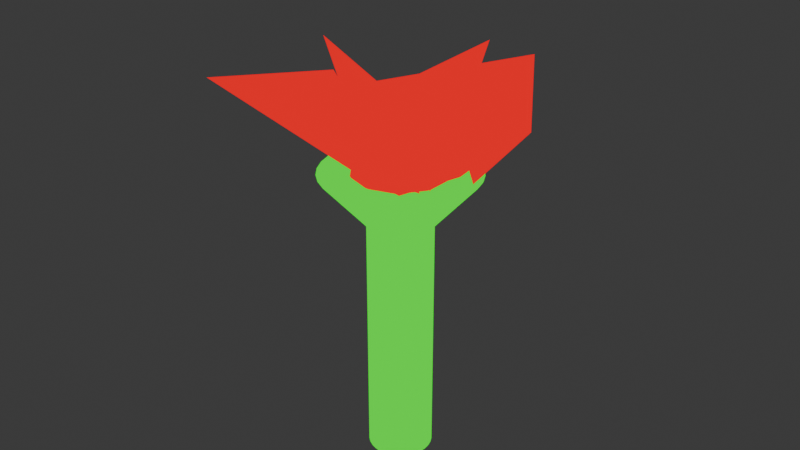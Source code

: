 # Source: rose.blend  (saved by Blender 4.1.23; exported with 4.5.12 LTS)
import bpy
from mathutils import Matrix  # noqa: F401  (used for matrix-valued properties, if any)

bpy.ops.wm.read_factory_settings(use_empty=True)
scene = bpy.context.scene
scene.name = 'Scene'

# ---- collections
col_collection = bpy.data.collections.new('Collection'); scene.collection.children.link(col_collection)

# ---- images (referenced by path relative to the original .blend; pixels are not part of the script)
import os
ASSET_DIR = os.environ.get("B2B_ASSET_DIR", "")  # directory of the original .blend (textures are referenced by path, not embedded)
HERE = os.path.dirname(os.path.abspath(__file__))  # packed textures are extracted next to this script under _unpacked/

def load_image(name, relpath, width, height, colorspace="sRGB"):
    """Load a texture the original file referenced (path relative to the .blend, or extracted next to this script)."""
    p = next((c for c in (os.path.join(HERE, relpath), os.path.join(ASSET_DIR, relpath)) if relpath and os.path.exists(c)), "")
    if p:
        img = bpy.data.images.load(p, check_existing=True)
        img.name = name
    else:  # same state as the original file: an image datablock whose file is absent (Cycles renders it pink)
        img = bpy.data.images.new(name, width, height)
        img.source = "FILE"
        img.filepath = "//" + (relpath or name)
    img.colorspace_settings.name = colorspace
    return img
img_green = load_image('GREEN', 'GREEN.png', 1024, 1024, 'sRGB')
img_red = load_image('RED', 'RED.png', 1024, 1024, 'sRGB')

# ---- materials (node trees are filled in below, after node groups)
mat_material_002 = bpy.data.materials.new('Material.002')
mat_material_001 = bpy.data.materials.new('Material.001')

# ---- material node trees
mat_material_002.use_nodes = True; mat_material_002.node_tree.nodes.clear()
_N = mat_material_002.node_tree.nodes; _L = mat_material_002.node_tree.links
n0 = _N.new('ShaderNodeOutputMaterial'); n0.name = 'Material Output'; n0.location = (300, 300)
n1 = _N.new('ShaderNodeEmission'); n1.name = 'Emission'; n1.location = (10, 300)
n1.inputs[0].default_value = (0.003776, 1.0, 0.0, 1.0)
n2 = _N.new('ShaderNodeTexImage'); n2.name = 'Image Texture'; n2.location = (-196, 165)
n2.image = img_green
_L.new(n1.outputs[0], n0.inputs[0])
n0.is_active_output = True
mat_material_001.use_nodes = True; mat_material_001.node_tree.nodes.clear()
_N = mat_material_001.node_tree.nodes; _L = mat_material_001.node_tree.links
n0 = _N.new('ShaderNodeOutputMaterial'); n0.name = 'Material Output'; n0.location = (289, 271)
n1 = _N.new('ShaderNodeEmission'); n1.name = 'Emission'; n1.location = (33, 240)
n1.inputs[0].default_value = (1.0, 0.0, 0.007805, 1.0)
n2 = _N.new('ShaderNodeTexImage'); n2.name = 'Image Texture'; n2.location = (-283, 193)
n2.image = img_red
_L.new(n1.outputs[0], n0.inputs[0])
n0.is_active_output = True

# ---- world
world_world = bpy.data.worlds.new('World'); scene.world = world_world
world_world.use_nodes = True; world_world.node_tree.nodes.clear()
_N = world_world.node_tree.nodes; _L = world_world.node_tree.links
n0 = _N.new('ShaderNodeOutputWorld'); n0.name = 'World Output'; n0.location = (300, 300)
n1 = _N.new('ShaderNodeBackground'); n1.name = 'Background'; n1.location = (10, 300)
n1.inputs[0].default_value = (0.05088, 0.05088, 0.05088, 1.0)
_L.new(n1.outputs[0], n0.inputs[0])
n0.is_active_output = True
world_world.color = (0.05088, 0.05088, 0.05088)
world_world.use_sun_shadow = False
world_world.sun_shadow_jitter_overblur = 0.0

# ---- meshes
me_cylinder = bpy.data.meshes.new('Cylinder')
me_cylinder.from_pydata([(0.0, 1.0, -1.0), (0.0, 1.0, 1.0), (0.1951, 0.9808, -1.0), (0.1951, 0.9808, 1.0), (0.3827, 0.9239, -1.0), (0.3827, 0.9239, 1.0), (0.5556, 0.8315, -1.0), (0.5556, 0.8315, 1.0), (0.7071, 0.7071, -1.0), (0.7071, 0.7071, 1.0), (0.8315, 0.5556, -1.0), (0.8315, 0.5556, 1.0), (0.9239, 0.3827, -1.0), (0.9239, 0.3827, 1.0), (0.9808, 0.1951, -1.0), (0.9808, 0.1951, 1.0), (1.0, 0.0, -1.0), (1.0, 0.0, 1.0), (0.9808, -0.1951, -1.0), (0.9808, -0.1951, 1.0), (0.9239, -0.3827, -1.0), (0.9239, -0.3827, 1.0), (0.8315, -0.5556, -1.0), (0.8315, -0.5556, 1.0), (0.7071, -0.7071, -1.0), (0.7071, -0.7071, 1.0), (0.5556, -0.8315, -1.0), (0.5556, -0.8315, 1.0), (0.3827, -0.9239, -1.0), (0.3827, -0.9239, 1.0), (0.1951, -0.9808, -1.0), (0.1951, -0.9808, 1.0), (0.0, -1.0, -1.0), (0.0, -1.0, 1.0), (-0.1951, -0.9808, -1.0), (-0.1951, -0.9808, 1.0), (-0.3827, -0.9239, -1.0), (-0.3827, -0.9239, 1.0), (-0.5556, -0.8315, -1.0), (-0.5556, -0.8315, 1.0), (-0.7071, -0.7071, -1.0), (-0.7071, -0.7071, 1.0), (-0.8315, -0.5556, -1.0), (-0.8315, -0.5556, 1.0), (-0.9239, -0.3827, -1.0), (-0.9239, -0.3827, 1.0), (-0.9808, -0.1951, -1.0), (-0.9808, -0.1951, 1.0), (-1.0, 0.0, -1.0), (-1.0, 0.0, 1.0), (-0.9808, 0.1951, -1.0), (-0.9808, 0.1951, 1.0), (-0.9239, 0.3827, -1.0), (-0.9239, 0.3827, 1.0), (-0.8315, 0.5556, -1.0), (-0.8315, 0.5556, 1.0), (-0.7071, 0.7071, -1.0), (-0.7071, 0.7071, 1.0), (-0.5556, 0.8315, -1.0), (-0.5556, 0.8315, 1.0), (-0.3827, 0.9239, -1.0), (-0.3827, 0.9239, 1.0), (-0.1951, 0.9808, -1.0), (-0.1951, 0.9808, 1.0)], [], [(0, 1, 3, 2), (2, 3, 5, 4), (4, 5, 7, 6), (6, 7, 9, 8), (8, 9, 11, 10), (10, 11, 13, 12), (12, 13, 15, 14), (14, 15, 17, 16), (16, 17, 19, 18), (18, 19, 21, 20), (20, 21, 23, 22), (22, 23, 25, 24), (24, 25, 27, 26), (26, 27, 29, 28), (28, 29, 31, 30), (30, 31, 33, 32), (32, 33, 35, 34), (34, 35, 37, 36), (36, 37, 39, 38), (38, 39, 41, 40), (40, 41, 43, 42), (42, 43, 45, 44), (44, 45, 47, 46), (46, 47, 49, 48), (48, 49, 51, 50), (50, 51, 53, 52), (52, 53, 55, 54), (54, 55, 57, 56), (56, 57, 59, 58), (58, 59, 61, 60), (3, 1, 63, 61, 59, 57, 55, 53, 51, 49, 47, 45, 43, 41, 39, 37, 35, 33, 31, 29, 27, 25, 23, 21, 19, 17, 15, 13, 11, 9, 7, 5), (60, 61, 63, 62), (62, 63, 1, 0), (0, 2, 4, 6, 8, 10, 12, 14, 16, 18, 20, 22, 24, 26, 28, 30, 32, 34, 36, 38, 40, 42, 44, 46, 48, 50, 52, 54, 56, 58, 60, 62)])
_uv = me_cylinder.uv_layers.new(name='UVMap')
_uv.uv.foreach_set('vector', [1.0, 0.5, 1.0, 1.0, 0.9688, 1.0, 0.9688, 0.5, 0.9688, 0.5, 0.9688, 1.0, 0.9375, 1.0, 0.9375, 0.5, 0.9375, 0.5, 0.9375, 1.0, 0.9062, 1.0, 0.9062, 0.5, 0.9062, 0.5, 0.9062, 1.0, 0.875, 1.0, 0.875, 0.5, 0.875, 0.5, 0.875, 1.0, 0.8438, 1.0, 0.8438, 0.5, 0.8438, 0.5, 0.8438, 1.0, 0.8125, 1.0, 0.8125, 0.5, 0.8125, 0.5, 0.8125, 1.0, 0.7812, 1.0, 0.7812, 0.5, 0.7812, 0.5, 0.7812, 1.0, 0.75, 1.0, 0.75, 0.5, 0.75, 0.5, 0.75, 1.0, 0.7188, 1.0, 0.7188, 0.5, 0.7188, 0.5, 0.7188, 1.0, 0.6875, 1.0, 0.6875, 0.5, 0.6875, 0.5, 0.6875, 1.0, 0.6562, 1.0, 0.6562, 0.5, 0.6562, 0.5, 0.6562, 1.0, 0.625, 1.0, 0.625, 0.5, 0.625, 0.5, 0.625, 1.0, 0.5938, 1.0, 0.5938, 0.5, 0.5938, 0.5, 0.5938, 1.0, 0.5625, 1.0, 0.5625, 0.5, 0.5625, 0.5, 0.5625, 1.0, 0.5312, 1.0, 0.5312, 0.5, 0.5312, 0.5, 0.5312, 1.0, 0.5, 1.0, 0.5, 0.5, 0.5, 0.5, 0.5, 1.0, 0.4688, 1.0, 0.4688, 0.5, 0.4688, 0.5, 0.4688, 1.0, 0.4375, 1.0, 0.4375, 0.5, 0.4375, 0.5, 0.4375, 1.0, 0.4062, 1.0, 0.4062, 0.5, 0.4062, 0.5, 0.4062, 1.0, 0.375, 1.0, 0.375, 0.5, 0.375, 0.5, 0.375, 1.0, 0.3438, 1.0, 0.3438, 0.5, 0.3438, 0.5, 0.3438, 1.0, 0.3125, 1.0, 0.3125, 0.5, 0.3125, 0.5, 0.3125, 1.0, 0.2812, 1.0, 0.2812, 0.5, 0.2812, 0.5, 0.2812, 1.0, 0.25, 1.0, 0.25, 0.5, 0.25, 0.5, 0.25, 1.0, 0.2188, 1.0, 0.2188, 0.5, 0.2188, 0.5, 0.2188, 1.0, 0.1875, 1.0, 0.1875, 0.5, 0.1875, 0.5, 0.1875, 1.0, 0.1562, 1.0, 0.1562, 0.5, 0.1562, 0.5, 0.1562, 1.0, 0.125, 1.0, 0.125, 0.5, 0.125, 0.5, 0.125, 1.0, 0.09375, 1.0, 0.09375, 0.5, 0.09375, 0.5, 0.09375, 1.0, 0.0625, 1.0, 0.0625, 0.5, 0.2968, 0.4854, 0.25, 0.49, 0.2032, 0.4854, 0.1582, 0.4717, 0.1167, 0.4496, 0.08029, 0.4197, 0.05045, 0.3833, 0.02827, 0.3418, 0.01461, 0.2968, 0.01, 0.25, 0.01461, 0.2032, 0.02827, 0.1582, 0.05045, 0.1167, 0.08029, 0.08029, 0.1167, 0.05045, 0.1582, 0.02827, 0.2032, 0.01461, 0.25, 0.01, 0.2968, 0.01461, 0.3418, 0.02827, 0.3833, 0.05045, 0.4197, 0.08029, 0.4496, 0.1167, 0.4717, 0.1582, 0.4854, 0.2032, 0.49, 0.25, 0.4854, 0.2968, 0.4717, 0.3418, 0.4496, 0.3833, 0.4197, 0.4197, 0.3833, 0.4496, 0.3418, 0.4717, 0.0625, 0.5, 0.0625, 1.0, 0.03125, 1.0, 0.03125, 0.5, 0.03125, 0.5, 0.03125, 1.0, 0.0, 1.0, 0.0, 0.5, 0.75, 0.49, 0.7968, 0.4854, 0.8418, 0.4717, 0.8833, 0.4496, 0.9197, 0.4197, 0.9496, 0.3833, 0.9717, 0.3418, 0.9854, 0.2968, 0.99, 0.25, 0.9854, 0.2032, 0.9717, 0.1582, 0.9496, 0.1167, 0.9197, 0.08029, 0.8833, 0.05045, 0.8418, 0.02827, 0.7968, 0.01461, 0.75, 0.01, 0.7032, 0.01461, 0.6582, 0.02827, 0.6167, 0.05045, 0.5803, 0.08029, 0.5504, 0.1167, 0.5283, 0.1582, 0.5146, 0.2032, 0.51, 0.25, 0.5146, 0.2968, 0.5283, 0.3418, 0.5504, 0.3833, 0.5803, 0.4197, 0.6167, 0.4496, 0.6582, 0.4717, 0.7032, 0.4854])
me_cylinder.materials.append(mat_material_002)
me_cylinder.update()
me_icosphere = bpy.data.meshes.new('Icosphere')
me_icosphere.from_pydata([(0.0, 0.0, -1.0), (0.7236, -0.5257, -0.4472), (-0.2764, -0.8506, -0.4472), (-0.8944, 0.0, -0.4472), (-0.2764, 0.8506, -0.4472), (0.7236, 0.5257, -0.4472), (0.2764, -0.8506, 0.4472), (-0.7236, -0.5257, 0.4472), (-0.7236, 0.5257, 0.4472), (0.2764, 0.8506, 0.4472), (0.8944, 0.0, 0.4472), (0.0, 0.0, 1.0), (-0.1625, -0.5, -0.8507), (0.4253, -0.309, -0.8507), (0.2629, -0.809, -0.5257), (0.8506, 0.0, -0.5257), (0.4253, 0.309, -0.8507), (-0.5257, 0.0, -0.8507), (-0.6882, -0.5, -0.5257), (-0.1625, 0.5, -0.8507), (-0.6882, 0.5, -0.5257), (0.2629, 0.809, -0.5257), (0.9511, -0.309, 0.0), (0.9511, 0.309, 0.0), (0.0, -1.0, 0.0), (0.5878, -0.809, 0.0), (-0.9511, -0.309, 0.0), (-0.5878, -0.809, 0.0), (-0.5878, 0.809, 0.0), (-0.9511, 0.309, 0.0), (0.5878, 0.809, 0.0), (0.0, 1.0, 0.0), (0.6882, -0.5, 0.5257), (-0.2629, -0.809, 0.5257), (-0.8506, 0.0, 0.5257), (-0.2629, 0.809, 0.5257), (0.6882, 0.5, 0.5257), (0.1625, -0.5, 0.8507), (0.5257, 0.0, 0.8507), (-0.4253, -0.309, 0.8507), (-0.4253, 0.309, 0.8507), (0.1625, 0.5, 0.8507)], [], [(0, 13, 12), (1, 13, 15), (0, 12, 17), (0, 17, 19), (0, 19, 16), (1, 15, 22), (2, 14, 24), (3, 18, 26), (4, 20, 28), (5, 21, 30), (1, 22, 25), (2, 24, 27), (3, 26, 29), (4, 28, 31), (5, 30, 23), (6, 32, 37), (7, 33, 39), (8, 34, 40), (9, 35, 41), (10, 36, 38), (38, 41, 11), (38, 36, 41), (36, 9, 41), (41, 40, 11), (41, 35, 40), (35, 8, 40), (40, 39, 11), (40, 34, 39), (34, 7, 39), (39, 37, 11), (39, 33, 37), (33, 6, 37), (37, 38, 11), (37, 32, 38), (32, 10, 38), (23, 36, 10), (23, 30, 36), (30, 9, 36), (31, 35, 9), (31, 28, 35), (28, 8, 35), (29, 34, 8), (29, 26, 34), (26, 7, 34), (27, 33, 7), (27, 24, 33), (24, 6, 33), (25, 32, 6), (25, 22, 32), (22, 10, 32), (30, 31, 9), (30, 21, 31), (21, 4, 31), (28, 29, 8), (28, 20, 29), (20, 3, 29), (26, 27, 7), (26, 18, 27), (18, 2, 27), (24, 25, 6), (24, 14, 25), (14, 1, 25), (22, 23, 10), (22, 15, 23), (15, 5, 23), (16, 21, 5), (16, 19, 21), (19, 4, 21), (19, 20, 4), (19, 17, 20), (17, 3, 20), (17, 18, 3), (17, 12, 18), (12, 2, 18), (15, 16, 5), (15, 13, 16), (13, 0, 16), (12, 14, 2), (12, 13, 14), (13, 1, 14)])
_uv = me_icosphere.uv_layers.new(name='UVMap')
_uv.uv.foreach_set('vector', [0.1818, 0.0, 0.2273, 0.07873, 0.1364, 0.07873, 0.2727, 0.1575, 0.3182, 0.07873, 0.3636, 0.1575, 0.9091, 0.0, 0.9545, 0.07873, 0.8636, 0.07873, 0.7273, 0.0, 0.7727, 0.07873, 0.6818, 0.07873, 0.5455, 0.0, 0.5909, 0.07873, 0.5, 0.07873, 0.2727, 0.1575, 0.3636, 0.1575, 0.3182, 0.2362, 0.09091, 0.1575, 0.1818, 0.1575, 0.1364, 0.2362, 0.8182, 0.1575, 0.9091, 0.1575, 0.8636, 0.2362, 0.6364, 0.1575, 0.7273, 0.1575, 0.6818, 0.2362, 0.4545, 0.1575, 0.5455, 0.1575, 0.5, 0.2362, 0.2727, 0.1575, 0.3182, 0.2362, 0.2273, 0.2362, 0.09091, 0.1575, 0.1364, 0.2362, 0.04546, 0.2362, 0.8182, 0.1575, 0.8636, 0.2362, 0.7727, 0.2362, 0.6364, 0.1575, 0.6818, 0.2362, 0.5909, 0.2362, 0.4545, 0.1575, 0.5, 0.2362, 0.4091, 0.2362, 0.1818, 0.3149, 0.2727, 0.3149, 0.2273, 0.3937, 0.0, 0.3149, 0.09091, 0.3149, 0.04546, 0.3937, 0.7273, 0.3149, 0.8182, 0.3149, 0.7727, 0.3937, 0.5455, 0.3149, 0.6364, 0.3149, 0.5909, 0.3937, 0.3636, 0.3149, 0.4545, 0.3149, 0.4091, 0.3937, 0.4091, 0.3937, 0.5, 0.3937, 0.4545, 0.4724, 0.4091, 0.3937, 0.4545, 0.3149, 0.5, 0.3937, 0.4545, 0.3149, 0.5455, 0.3149, 0.5, 0.3937, 0.5909, 0.3937, 0.6818, 0.3937, 0.6364, 0.4724, 0.5909, 0.3937, 0.6364, 0.3149, 0.6818, 0.3937, 0.6364, 0.3149, 0.7273, 0.3149, 0.6818, 0.3937, 0.7727, 0.3937, 0.8636, 0.3937, 0.8182, 0.4724, 0.7727, 0.3937, 0.8182, 0.3149, 0.8636, 0.3937, 0.8182, 0.3149, 0.9091, 0.3149, 0.8636, 0.3937, 0.04546, 0.3937, 0.1364, 0.3937, 0.09091, 0.4724, 0.04546, 0.3937, 0.09091, 0.3149, 0.1364, 0.3937, 0.09091, 0.3149, 0.1818, 0.3149, 0.1364, 0.3937, 0.2273, 0.3937, 0.3182, 0.3937, 0.2727, 0.4724, 0.2273, 0.3937, 0.2727, 0.3149, 0.3182, 0.3937, 0.2727, 0.3149, 0.3636, 0.3149, 0.3182, 0.3937, 0.4091, 0.2362, 0.4545, 0.3149, 0.3636, 0.3149, 0.4091, 0.2362, 0.5, 0.2362, 0.4545, 0.3149, 0.5, 0.2362, 0.5455, 0.3149, 0.4545, 0.3149, 0.5909, 0.2362, 0.6364, 0.3149, 0.5455, 0.3149, 0.5909, 0.2362, 0.6818, 0.2362, 0.6364, 0.3149, 0.6818, 0.2362, 0.7273, 0.3149, 0.6364, 0.3149, 0.7727, 0.2362, 0.8182, 0.3149, 0.7273, 0.3149, 0.7727, 0.2362, 0.8636, 0.2362, 0.8182, 0.3149, 0.8636, 0.2362, 0.9091, 0.3149, 0.8182, 0.3149, 0.04546, 0.2362, 0.09091, 0.3149, 0.0, 0.3149, 0.04546, 0.2362, 0.1364, 0.2362, 0.09091, 0.3149, 0.1364, 0.2362, 0.1818, 0.3149, 0.09091, 0.3149, 0.2273, 0.2362, 0.2727, 0.3149, 0.1818, 0.3149, 0.2273, 0.2362, 0.3182, 0.2362, 0.2727, 0.3149, 0.3182, 0.2362, 0.3636, 0.3149, 0.2727, 0.3149, 0.5, 0.2362, 0.5909, 0.2362, 0.5455, 0.3149, 0.5, 0.2362, 0.5455, 0.1575, 0.5909, 0.2362, 0.5455, 0.1575, 0.6364, 0.1575, 0.5909, 0.2362, 0.6818, 0.2362, 0.7727, 0.2362, 0.7273, 0.3149, 0.6818, 0.2362, 0.7273, 0.1575, 0.7727, 0.2362, 0.7273, 0.1575, 0.8182, 0.1575, 0.7727, 0.2362, 0.8636, 0.2362, 0.9545, 0.2362, 0.9091, 0.3149, 0.8636, 0.2362, 0.9091, 0.1575, 0.9545, 0.2362, 0.9091, 0.1575, 1.0, 0.1575, 0.9545, 0.2362, 0.1364, 0.2362, 0.2273, 0.2362, 0.1818, 0.3149, 0.1364, 0.2362, 0.1818, 0.1575, 0.2273, 0.2362, 0.1818, 0.1575, 0.2727, 0.1575, 0.2273, 0.2362, 0.3182, 0.2362, 0.4091, 0.2362, 0.3636, 0.3149, 0.3182, 0.2362, 0.3636, 0.1575, 0.4091, 0.2362, 0.3636, 0.1575, 0.4545, 0.1575, 0.4091, 0.2362, 0.5, 0.07873, 0.5455, 0.1575, 0.4545, 0.1575, 0.5, 0.07873, 0.5909, 0.07873, 0.5455, 0.1575, 0.5909, 0.07873, 0.6364, 0.1575, 0.5455, 0.1575, 0.6818, 0.07873, 0.7273, 0.1575, 0.6364, 0.1575, 0.6818, 0.07873, 0.7727, 0.07873, 0.7273, 0.1575, 0.7727, 0.07873, 0.8182, 0.1575, 0.7273, 0.1575, 0.8636, 0.07873, 0.9091, 0.1575, 0.8182, 0.1575, 0.8636, 0.07873, 0.9545, 0.07873, 0.9091, 0.1575, 0.9545, 0.07873, 1.0, 0.1575, 0.9091, 0.1575, 0.3636, 0.1575, 0.4091, 0.07873, 0.4545, 0.1575, 0.3636, 0.1575, 0.3182, 0.07873, 0.4091, 0.07873, 0.3182, 0.07873, 0.3636, 0.0, 0.4091, 0.07873, 0.1364, 0.07873, 0.1818, 0.1575, 0.09091, 0.1575, 0.1364, 0.07873, 0.2273, 0.07873, 0.1818, 0.1575, 0.2273, 0.07873, 0.2727, 0.1575, 0.1818, 0.1575])
me_icosphere.materials.append(mat_material_001)
me_icosphere.update()
me_cone = bpy.data.meshes.new('Cone')
me_cone.from_pydata([(-1.364e-08, 1.762, -1.0), (0.3438, 1.728, -1.0), (0.6744, 1.628, -1.0), (0.9791, 1.465, -1.0), (1.246, 1.246, -1.0), (1.465, 0.9791, -1.0), (1.628, 0.6744, -1.0), (1.728, 0.3438, -1.0), (1.762, 4.371e-09, -1.0), (1.728, -0.3438, -1.0), (1.628, -0.6744, -1.0), (1.465, -0.9791, -1.0), (1.246, -1.246, -1.0), (0.9791, -1.465, -1.0), (0.6744, -1.628, -1.0), (0.3438, -1.728, -1.0), (-1.364e-08, -1.762, -1.0), (-0.3438, -1.728, -1.0), (-0.6744, -1.628, -1.0), (-0.9791, -1.465, -1.0), (-1.246, -1.246, -1.0), (-1.465, -0.9791, -1.0), (-1.628, -0.6744, -1.0), (-1.728, -0.3438, -1.0), (-1.762, 4.371e-09, -1.0), (-1.728, 0.3438, -1.0), (-1.628, 0.6744, -1.0), (-1.465, 0.9791, -1.0), (-1.246, 1.246, -1.0), (-0.9791, 1.465, -1.0), (-0.6744, 1.628, -1.0), (-0.3438, 1.728, -1.0), (0.0, 0.0, 1.0)], [], [(0, 32, 1), (1, 32, 2), (2, 32, 3), (3, 32, 4), (4, 32, 5), (5, 32, 6), (6, 32, 7), (7, 32, 8), (8, 32, 9), (9, 32, 10), (10, 32, 11), (11, 32, 12), (12, 32, 13), (13, 32, 14), (14, 32, 15), (15, 32, 16), (16, 32, 17), (17, 32, 18), (18, 32, 19), (19, 32, 20), (20, 32, 21), (21, 32, 22), (22, 32, 23), (23, 32, 24), (24, 32, 25), (25, 32, 26), (26, 32, 27), (27, 32, 28), (28, 32, 29), (29, 32, 30), (0, 1, 2, 3, 4, 5, 6, 7, 8, 9, 10, 11, 12, 13, 14, 15, 16, 17, 18, 19, 20, 21, 22, 23, 24, 25, 26, 27, 28, 29, 30, 31), (30, 32, 31), (31, 32, 0)])
_uv = me_cone.uv_layers.new(name='UVMap')
_uv.uv.foreach_set('vector', [0.25, 0.49, 0.25, 0.25, 0.2968, 0.4854, 0.2968, 0.4854, 0.25, 0.25, 0.3418, 0.4717, 0.3418, 0.4717, 0.25, 0.25, 0.3833, 0.4496, 0.3833, 0.4496, 0.25, 0.25, 0.4197, 0.4197, 0.4197, 0.4197, 0.25, 0.25, 0.4496, 0.3833, 0.4496, 0.3833, 0.25, 0.25, 0.4717, 0.3418, 0.4717, 0.3418, 0.25, 0.25, 0.4854, 0.2968, 0.4854, 0.2968, 0.25, 0.25, 0.49, 0.25, 0.49, 0.25, 0.25, 0.25, 0.4854, 0.2032, 0.4854, 0.2032, 0.25, 0.25, 0.4717, 0.1582, 0.4717, 0.1582, 0.25, 0.25, 0.4496, 0.1167, 0.4496, 0.1167, 0.25, 0.25, 0.4197, 0.08029, 0.4197, 0.08029, 0.25, 0.25, 0.3833, 0.05045, 0.3833, 0.05045, 0.25, 0.25, 0.3418, 0.02827, 0.3418, 0.02827, 0.25, 0.25, 0.2968, 0.01461, 0.2968, 0.01461, 0.25, 0.25, 0.25, 0.01, 0.25, 0.01, 0.25, 0.25, 0.2032, 0.01461, 0.2032, 0.01461, 0.25, 0.25, 0.1582, 0.02827, 0.1582, 0.02827, 0.25, 0.25, 0.1167, 0.05045, 0.1167, 0.05045, 0.25, 0.25, 0.08029, 0.08029, 0.08029, 0.08029, 0.25, 0.25, 0.05045, 0.1167, 0.05045, 0.1167, 0.25, 0.25, 0.02827, 0.1582, 0.02827, 0.1582, 0.25, 0.25, 0.01461, 0.2032, 0.01461, 0.2032, 0.25, 0.25, 0.01, 0.25, 0.01, 0.25, 0.25, 0.25, 0.01461, 0.2968, 0.01461, 0.2968, 0.25, 0.25, 0.02827, 0.3418, 0.02827, 0.3418, 0.25, 0.25, 0.05045, 0.3833, 0.05045, 0.3833, 0.25, 0.25, 0.08029, 0.4197, 0.08029, 0.4197, 0.25, 0.25, 0.1167, 0.4496, 0.1167, 0.4496, 0.25, 0.25, 0.1582, 0.4717, 0.75, 0.49, 0.7968, 0.4854, 0.8418, 0.4717, 0.8833, 0.4496, 0.9197, 0.4197, 0.9496, 0.3833, 0.9717, 0.3418, 0.9854, 0.2968, 0.99, 0.25, 0.9854, 0.2032, 0.9717, 0.1582, 0.9496, 0.1167, 0.9197, 0.08029, 0.8833, 0.05045, 0.8418, 0.02827, 0.7968, 0.01461, 0.75, 0.01, 0.7032, 0.01461, 0.6582, 0.02827, 0.6167, 0.05045, 0.5803, 0.08029, 0.5504, 0.1167, 0.5283, 0.1582, 0.5146, 0.2032, 0.51, 0.25, 0.5146, 0.2968, 0.5283, 0.3418, 0.5504, 0.3833, 0.5803, 0.4197, 0.6167, 0.4496, 0.6582, 0.4717, 0.7032, 0.4854, 0.1582, 0.4717, 0.25, 0.25, 0.2032, 0.4854, 0.2032, 0.4854, 0.25, 0.25, 0.25, 0.49])
me_cone.materials.append(mat_material_002)
me_cone.update()
me_plane = bpy.data.meshes.new('Plane')
me_plane.from_pydata([(-0.8648, -0.2701, -0.3916), (0.8369, -0.6286, 0.3929), (-0.5413, 0.8649, 0.3127), (1.0, 1.0, 0.0)], [], [(0, 1, 3, 2)])
_uv = me_plane.uv_layers.new(name='UVMap')
_uv.uv.foreach_set('vector', [0.0, 0.0, 1.0, 0.0, 1.0, 1.0, 0.0, 1.0])
me_plane.materials.append(mat_material_001)
me_plane.update()
me_plane_001 = bpy.data.meshes.new('Plane.001')
me_plane_001.from_pydata([(-0.8648, -0.2701, -0.3916), (0.8369, -0.6286, 0.3929), (-0.5413, 0.8649, 0.3127), (1.0, 1.0, 0.0)], [], [(0, 1, 3, 2)])
_uv = me_plane_001.uv_layers.new(name='UVMap')
_uv.uv.foreach_set('vector', [0.0, 0.0, 1.0, 0.0, 1.0, 1.0, 0.0, 1.0])
me_plane_001.materials.append(mat_material_001)
me_plane_001.update()
me_plane_002 = bpy.data.meshes.new('Plane.002')
me_plane_002.from_pydata([(-0.8648, -0.2701, -0.3916), (0.8369, -0.6286, 0.3929), (-0.5413, 0.8649, 0.3127), (1.0, 1.0, 0.0)], [], [(0, 1, 3, 2)])
_uv = me_plane_002.uv_layers.new(name='UVMap')
_uv.uv.foreach_set('vector', [0.0, 0.0, 1.0, 0.0, 1.0, 1.0, 0.0, 1.0])
me_plane_002.materials.append(mat_material_001)
me_plane_002.update()
me_plane_003 = bpy.data.meshes.new('Plane.003')
me_plane_003.from_pydata([(-0.8648, -0.2701, -0.3916), (0.8369, -0.6286, 0.3929), (-0.5413, 0.8649, 0.3127), (1.0, 1.0, 0.0)], [], [(0, 1, 3, 2)])
_uv = me_plane_003.uv_layers.new(name='UVMap')
_uv.uv.foreach_set('vector', [0.0, 0.0, 1.0, 0.0, 1.0, 1.0, 0.0, 1.0])
me_plane_003.materials.append(mat_material_001)
me_plane_003.update()
me_plane_004 = bpy.data.meshes.new('Plane.004')
me_plane_004.from_pydata([(-0.8648, -0.2701, -0.3916), (0.8369, -0.6286, 0.3929), (-0.5413, 0.8649, 0.3127), (1.0, 1.0, 0.0)], [], [(0, 1, 3, 2)])
_uv = me_plane_004.uv_layers.new(name='UVMap')
_uv.uv.foreach_set('vector', [0.0, 0.0, 1.0, 0.0, 1.0, 1.0, 0.0, 1.0])
me_plane_004.materials.append(mat_material_001)
me_plane_004.update()

# ---- objects
ob_cylinder = bpy.data.objects.new('Cylinder', me_cylinder)
ob_icosphere = bpy.data.objects.new('Icosphere', me_icosphere)
ob_cone = bpy.data.objects.new('Cone', me_cone)
ob_plane = bpy.data.objects.new('Plane', me_plane)
ob_plane_001 = bpy.data.objects.new('Plane.001', me_plane_001)
ob_plane_002 = bpy.data.objects.new('Plane.002', me_plane_002)
ob_plane_003 = bpy.data.objects.new('Plane.003', me_plane_003)
ob_plane_004 = bpy.data.objects.new('Plane.004', me_plane_004)

# ---- transforms, parenting, visibility, modifiers, constraints
ob_cylinder.location = (0.0, 0.0, 0.0)
ob_cylinder.scale = (0.1187, 0.1187, 0.5401)
ob_icosphere.location = (0.0, 0.0, 0.5546)
ob_icosphere.scale = (0.1771, 0.1771, 0.1771)
ob_cone.location = (0.0, 0.0, 0.4046)
ob_cone.rotation_euler = (0.0, 3.142, 0.0)
ob_cone.scale = (0.1624, 0.1624, 0.1624)
ob_plane.location = (0.226, -0.1772, 0.742)
ob_plane.rotation_euler = (-0.629, 0.5911, 1.346)
ob_plane.scale = (0.3342, 0.3342, 0.3342)
ob_plane_001.location = (0.007042, 0.2831, 0.7201)
ob_plane_001.rotation_euler = (-0.629, 0.5911, 3.877)
ob_plane_001.scale = (0.3702, 0.3702, 0.3702)
ob_plane_002.location = (-0.1304, -0.2427, 0.783)
ob_plane_002.rotation_euler = (-0.629, 0.5911, 6.341)
ob_plane_002.scale = (0.3944, 0.3944, 0.3944)
ob_plane_003.location = (-0.04548, -0.05161, 0.7893)
ob_plane_003.rotation_euler = (-1.462, 0.7653, 5.886)
ob_plane_003.scale = (0.3092, 0.3092, 0.3092)
ob_plane_004.location = (0.04857, 0.1128, 0.7773)
ob_plane_004.rotation_euler = (-1.415, 0.8796, 8.962)
ob_plane_004.scale = (0.3151, 0.3151, 0.3151)

# ---- collection membership
col_collection.objects.link(ob_cylinder)
col_collection.objects.link(ob_icosphere)
col_collection.objects.link(ob_cone)
col_collection.objects.link(ob_plane)
col_collection.objects.link(ob_plane_001)
col_collection.objects.link(ob_plane_002)
col_collection.objects.link(ob_plane_003)
col_collection.objects.link(ob_plane_004)

# ---- scene / render settings (as saved in the file)
scene.frame_start = 1; scene.frame_end = 250; scene.frame_set(1)
scene.render.engine = 'CYCLES'
scene.cycles.sampling_pattern = 'TABULATED_SOBOL'
scene.cycles.bake_type = 'DIFFUSE'
scene.eevee.ray_tracing_options.trace_max_roughness = 0.0
bpy.context.view_layer.update()

# ---- added for rendering (the .blend has no active camera): camera
cam_auto = bpy.data.cameras.new('AutoCamera')
cam_auto.lens = 50.0
cam_auto.sensor_width = 36.0
cam_auto.clip_end = 1000.0
ob_auto_camera = bpy.data.objects.new('AutoCamera', cam_auto)
scene.collection.objects.link(ob_auto_camera)
ob_auto_camera.location = (2.18336, -2.62277, 2.1134)
ob_auto_camera.rotation_euler = (1.09748, -7.21219e-08, 0.694738)
scene.camera = ob_auto_camera
bpy.context.view_layer.update()
